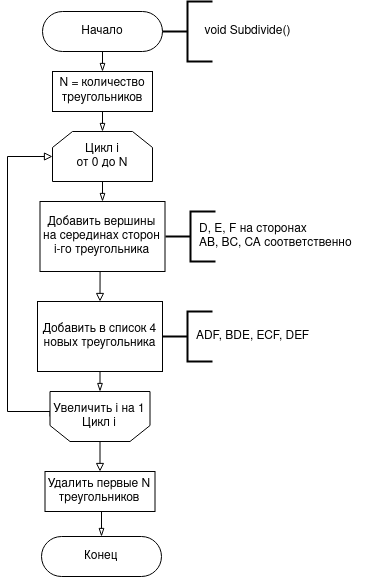

The diagram above was exported from draw.io. Its source (the exported page's mxGraphModel, read from the mxfile embedded in the PNG):
<mxGraphModel dx="1574" dy="721" grid="1" gridSize="10" guides="1" tooltips="1" connect="1" arrows="1" fold="1" page="1" pageScale="1" pageWidth="827" pageHeight="1169" math="0" shadow="0">
  <root>
    <mxCell id="WIyWlLk6GJQsqaUBKTNV-0" />
    <mxCell id="WIyWlLk6GJQsqaUBKTNV-1" parent="WIyWlLk6GJQsqaUBKTNV-0" />
    <mxCell id="FPpbaJBI17saWtJLfqLR-58" style="edgeStyle=orthogonalEdgeStyle;rounded=0;orthogonalLoop=1;jettySize=auto;html=1;exitX=0.5;exitY=1;exitDx=0;exitDy=0;endArrow=blockThin;endFill=0;strokeWidth=1;entryX=0.5;entryY=0;entryDx=0;entryDy=0;" edge="1" parent="WIyWlLk6GJQsqaUBKTNV-1" source="WIyWlLk6GJQsqaUBKTNV-3" target="FPpbaJBI17saWtJLfqLR-57">
      <mxGeometry relative="1" as="geometry">
        <mxPoint x="414" y="116" as="targetPoint" />
      </mxGeometry>
    </mxCell>
    <mxCell id="WIyWlLk6GJQsqaUBKTNV-3" value="&lt;div&gt;Начало&lt;/div&gt;" style="rounded=1;whiteSpace=wrap;html=1;fontSize=12;glass=0;strokeWidth=1;shadow=0;arcSize=50;" parent="WIyWlLk6GJQsqaUBKTNV-1" vertex="1">
      <mxGeometry x="355" y="60" width="120" height="40" as="geometry" />
    </mxCell>
    <mxCell id="FPpbaJBI17saWtJLfqLR-13" style="edgeStyle=orthogonalEdgeStyle;rounded=0;orthogonalLoop=1;jettySize=auto;html=1;exitX=0.5;exitY=0;exitDx=0;exitDy=0;entryX=0.5;entryY=0;entryDx=0;entryDy=0;endArrow=block;endFill=0;" edge="1" parent="WIyWlLk6GJQsqaUBKTNV-1" source="FPpbaJBI17saWtJLfqLR-12" target="FPpbaJBI17saWtJLfqLR-12">
      <mxGeometry relative="1" as="geometry" />
    </mxCell>
    <mxCell id="FPpbaJBI17saWtJLfqLR-59" style="edgeStyle=orthogonalEdgeStyle;rounded=0;orthogonalLoop=1;jettySize=auto;html=1;exitX=0.5;exitY=1;exitDx=0;exitDy=0;entryX=0.5;entryY=0;entryDx=0;entryDy=0;endArrow=blockThin;endFill=0;strokeWidth=1;" edge="1" parent="WIyWlLk6GJQsqaUBKTNV-1" source="FPpbaJBI17saWtJLfqLR-7" target="FPpbaJBI17saWtJLfqLR-12">
      <mxGeometry relative="1" as="geometry" />
    </mxCell>
    <mxCell id="FPpbaJBI17saWtJLfqLR-7" value="Цикл i &lt;br&gt;&lt;div&gt;от 0 до N&lt;/div&gt;" style="shape=loopLimit;whiteSpace=wrap;html=1;" vertex="1" parent="WIyWlLk6GJQsqaUBKTNV-1">
      <mxGeometry x="365" y="180" width="100" height="50" as="geometry" />
    </mxCell>
    <mxCell id="FPpbaJBI17saWtJLfqLR-15" style="edgeStyle=orthogonalEdgeStyle;rounded=0;orthogonalLoop=1;jettySize=auto;html=1;exitX=1;exitY=0.5;exitDx=0;exitDy=0;endArrow=block;endFill=0;entryX=0;entryY=0.5;entryDx=0;entryDy=0;" edge="1" parent="WIyWlLk6GJQsqaUBKTNV-1" source="FPpbaJBI17saWtJLfqLR-10" target="FPpbaJBI17saWtJLfqLR-7">
      <mxGeometry relative="1" as="geometry">
        <mxPoint x="365" y="215" as="targetPoint" />
        <Array as="points">
          <mxPoint x="362" y="460" />
          <mxPoint x="320" y="460" />
          <mxPoint x="320" y="205" />
        </Array>
      </mxGeometry>
    </mxCell>
    <mxCell id="FPpbaJBI17saWtJLfqLR-17" style="edgeStyle=orthogonalEdgeStyle;rounded=0;orthogonalLoop=1;jettySize=auto;html=1;exitX=0.5;exitY=0;exitDx=0;exitDy=0;entryX=0.5;entryY=0;entryDx=0;entryDy=0;endArrow=block;endFill=0;" edge="1" parent="WIyWlLk6GJQsqaUBKTNV-1" source="FPpbaJBI17saWtJLfqLR-10" target="FPpbaJBI17saWtJLfqLR-16">
      <mxGeometry relative="1" as="geometry" />
    </mxCell>
    <mxCell id="FPpbaJBI17saWtJLfqLR-10" value="&lt;div&gt;Увеличить i на 1&lt;br&gt;&lt;/div&gt;&lt;div&gt;Цикл i&lt;br&gt;&lt;/div&gt;" style="shape=loopLimit;whiteSpace=wrap;html=1;rotation=0;direction=west;" vertex="1" parent="WIyWlLk6GJQsqaUBKTNV-1">
      <mxGeometry x="362.5" y="440" width="100" height="50" as="geometry" />
    </mxCell>
    <mxCell id="FPpbaJBI17saWtJLfqLR-14" style="edgeStyle=orthogonalEdgeStyle;rounded=0;orthogonalLoop=1;jettySize=auto;html=1;exitX=0.5;exitY=1;exitDx=0;exitDy=0;entryX=0.5;entryY=0;entryDx=0;entryDy=0;endArrow=block;endFill=0;" edge="1" parent="WIyWlLk6GJQsqaUBKTNV-1" source="FPpbaJBI17saWtJLfqLR-12" target="FPpbaJBI17saWtJLfqLR-63">
      <mxGeometry relative="1" as="geometry" />
    </mxCell>
    <mxCell id="FPpbaJBI17saWtJLfqLR-12" value="Добавить вершины на серединах сторон i-го треугольника" style="rounded=1;whiteSpace=wrap;html=1;fontSize=12;glass=0;strokeWidth=1;shadow=0;arcSize=0;" vertex="1" parent="WIyWlLk6GJQsqaUBKTNV-1">
      <mxGeometry x="352.5" y="250" width="125" height="70" as="geometry" />
    </mxCell>
    <mxCell id="FPpbaJBI17saWtJLfqLR-73" style="edgeStyle=orthogonalEdgeStyle;rounded=0;orthogonalLoop=1;jettySize=auto;html=1;exitX=0.5;exitY=1;exitDx=0;exitDy=0;entryX=0.5;entryY=0;entryDx=0;entryDy=0;endArrow=blockThin;endFill=0;strokeWidth=1;" edge="1" parent="WIyWlLk6GJQsqaUBKTNV-1" source="FPpbaJBI17saWtJLfqLR-16" target="FPpbaJBI17saWtJLfqLR-72">
      <mxGeometry relative="1" as="geometry" />
    </mxCell>
    <mxCell id="FPpbaJBI17saWtJLfqLR-16" value="Удалить первые N треугольников" style="rounded=1;whiteSpace=wrap;html=1;fontSize=12;glass=0;strokeWidth=1;shadow=0;arcSize=0;" vertex="1" parent="WIyWlLk6GJQsqaUBKTNV-1">
      <mxGeometry x="357.5" y="520" width="110" height="40" as="geometry" />
    </mxCell>
    <mxCell id="FPpbaJBI17saWtJLfqLR-55" value="" style="strokeWidth=2;html=1;shape=mxgraph.flowchart.annotation_2;align=left;labelPosition=right;pointerEvents=1;" vertex="1" parent="WIyWlLk6GJQsqaUBKTNV-1">
      <mxGeometry x="475" y="50" width="50" height="60" as="geometry" />
    </mxCell>
    <mxCell id="FPpbaJBI17saWtJLfqLR-56" value="void Subdivide()" style="text;html=1;align=center;verticalAlign=middle;resizable=0;points=[];autosize=1;" vertex="1" parent="WIyWlLk6GJQsqaUBKTNV-1">
      <mxGeometry x="510" y="70" width="100" height="20" as="geometry" />
    </mxCell>
    <mxCell id="FPpbaJBI17saWtJLfqLR-60" style="edgeStyle=orthogonalEdgeStyle;rounded=0;orthogonalLoop=1;jettySize=auto;html=1;exitX=0.5;exitY=1;exitDx=0;exitDy=0;entryX=0.5;entryY=0;entryDx=0;entryDy=0;endArrow=blockThin;endFill=0;strokeWidth=1;" edge="1" parent="WIyWlLk6GJQsqaUBKTNV-1" source="FPpbaJBI17saWtJLfqLR-57" target="FPpbaJBI17saWtJLfqLR-7">
      <mxGeometry relative="1" as="geometry" />
    </mxCell>
    <mxCell id="FPpbaJBI17saWtJLfqLR-57" value="N = количество треугольников&lt;sub&gt; &lt;/sub&gt;" style="rounded=1;whiteSpace=wrap;html=1;fontSize=12;glass=0;strokeWidth=1;shadow=0;arcSize=0;" vertex="1" parent="WIyWlLk6GJQsqaUBKTNV-1">
      <mxGeometry x="365" y="120" width="100" height="40" as="geometry" />
    </mxCell>
    <mxCell id="FPpbaJBI17saWtJLfqLR-64" style="edgeStyle=orthogonalEdgeStyle;rounded=0;orthogonalLoop=1;jettySize=auto;html=1;exitX=0.5;exitY=1;exitDx=0;exitDy=0;entryX=0.5;entryY=1;entryDx=0;entryDy=0;endArrow=blockThin;endFill=0;strokeWidth=1;" edge="1" parent="WIyWlLk6GJQsqaUBKTNV-1" source="FPpbaJBI17saWtJLfqLR-63" target="FPpbaJBI17saWtJLfqLR-10">
      <mxGeometry relative="1" as="geometry" />
    </mxCell>
    <mxCell id="FPpbaJBI17saWtJLfqLR-63" value="Добавить в список 4 новых треугольника" style="rounded=1;whiteSpace=wrap;html=1;fontSize=12;glass=0;strokeWidth=1;shadow=0;arcSize=0;" vertex="1" parent="WIyWlLk6GJQsqaUBKTNV-1">
      <mxGeometry x="350" y="350" width="125" height="70" as="geometry" />
    </mxCell>
    <mxCell id="FPpbaJBI17saWtJLfqLR-65" value="" style="strokeWidth=2;html=1;shape=mxgraph.flowchart.annotation_2;align=left;labelPosition=right;pointerEvents=1;" vertex="1" parent="WIyWlLk6GJQsqaUBKTNV-1">
      <mxGeometry x="478" y="260" width="50" height="50" as="geometry" />
    </mxCell>
    <mxCell id="FPpbaJBI17saWtJLfqLR-69" value="&lt;div align=&quot;left&quot;&gt;D, E, F на сторонах&lt;/div&gt;&lt;div align=&quot;left&quot;&gt;AB, BC, CA соответственно&lt;br&gt;&lt;/div&gt;" style="text;html=1;align=left;verticalAlign=middle;resizable=0;points=[];autosize=1;" vertex="1" parent="WIyWlLk6GJQsqaUBKTNV-1">
      <mxGeometry x="510" y="270" width="170" height="30" as="geometry" />
    </mxCell>
    <mxCell id="FPpbaJBI17saWtJLfqLR-70" value="" style="strokeWidth=2;html=1;shape=mxgraph.flowchart.annotation_2;align=left;labelPosition=right;pointerEvents=1;" vertex="1" parent="WIyWlLk6GJQsqaUBKTNV-1">
      <mxGeometry x="475" y="360" width="50" height="50" as="geometry" />
    </mxCell>
    <mxCell id="FPpbaJBI17saWtJLfqLR-71" value="ADF, BDE, ECF, DEF " style="text;html=1;align=center;verticalAlign=middle;resizable=0;points=[];autosize=1;" vertex="1" parent="WIyWlLk6GJQsqaUBKTNV-1">
      <mxGeometry x="500" y="375" width="130" height="20" as="geometry" />
    </mxCell>
    <mxCell id="FPpbaJBI17saWtJLfqLR-72" value="Конец" style="rounded=1;whiteSpace=wrap;html=1;fontSize=12;glass=0;strokeWidth=1;shadow=0;arcSize=50;" vertex="1" parent="WIyWlLk6GJQsqaUBKTNV-1">
      <mxGeometry x="354" y="585" width="120" height="40" as="geometry" />
    </mxCell>
  </root>
</mxGraphModel>